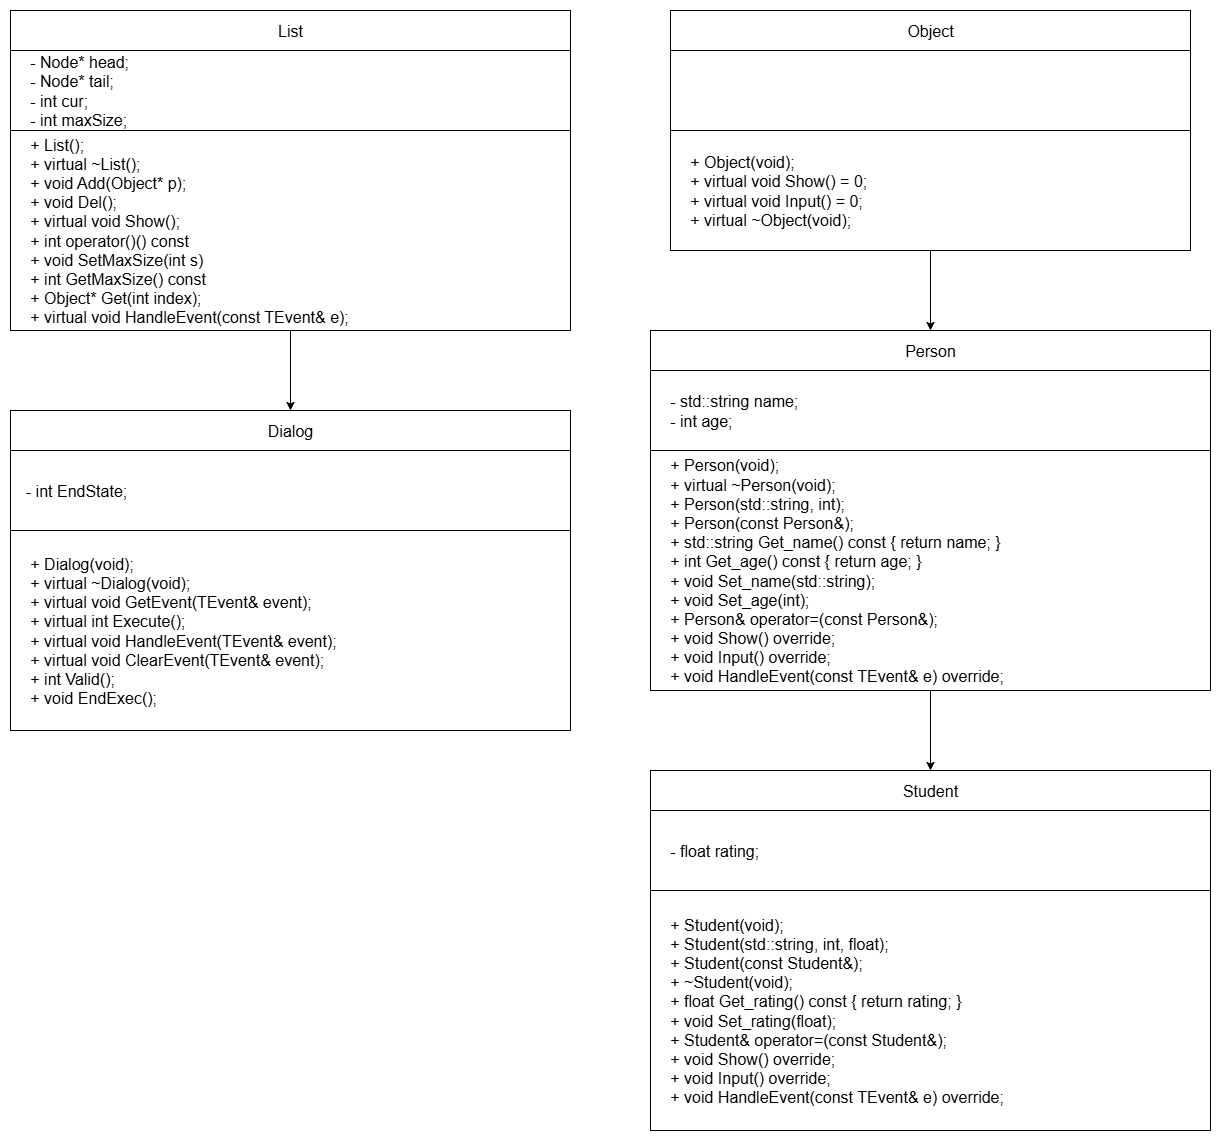

The diagram above was exported from draw.io. Its source (the exported page's mxGraphModel, read from the mxfile embedded in the PNG):
<mxGraphModel dx="1489" dy="943" grid="1" gridSize="10" guides="1" tooltips="1" connect="1" arrows="1" fold="1" page="1" pageScale="1" pageWidth="827" pageHeight="1169" math="0" shadow="0">
  <root>
    <mxCell id="0" />
    <mxCell id="1" parent="0" />
    <mxCell id="K_d9pnd9iRBolU0SF6RB-10" value="&lt;span style=&quot;font-size: 16px;&quot;&gt;&amp;nbsp; &amp;nbsp;- int EndState;&lt;/span&gt;" style="rounded=0;whiteSpace=wrap;html=1;align=left;" vertex="1" parent="1">
      <mxGeometry x="520" y="520" width="560" height="80" as="geometry" />
    </mxCell>
    <mxCell id="K_d9pnd9iRBolU0SF6RB-11" value="&lt;font style=&quot;font-size: 16px;&quot;&gt;Dialog&lt;/font&gt;" style="rounded=0;whiteSpace=wrap;html=1;" vertex="1" parent="1">
      <mxGeometry x="520" y="480" width="560" height="40" as="geometry" />
    </mxCell>
    <mxCell id="K_d9pnd9iRBolU0SF6RB-12" value="&lt;div&gt;&lt;span style=&quot;font-size: 16px;&quot;&gt;&amp;nbsp; &amp;nbsp; + Dialog(void);&lt;/span&gt;&lt;/div&gt;&lt;div&gt;&lt;span style=&quot;font-size: 16px;&quot;&gt;&amp;nbsp; &amp;nbsp; + virtual ~Dialog(void);&lt;/span&gt;&lt;/div&gt;&lt;div&gt;&lt;span style=&quot;font-size: 16px;&quot;&gt;&amp;nbsp; &amp;nbsp; + virtual void GetEvent(TEvent&amp;amp; event);&lt;/span&gt;&lt;/div&gt;&lt;div&gt;&lt;span style=&quot;font-size: 16px;&quot;&gt;&amp;nbsp; &amp;nbsp; + virtual int Execute();&lt;/span&gt;&lt;/div&gt;&lt;div&gt;&lt;span style=&quot;font-size: 16px;&quot;&gt;&amp;nbsp; &amp;nbsp; + virtual void HandleEvent(TEvent&amp;amp; event);&lt;/span&gt;&lt;/div&gt;&lt;div&gt;&lt;span style=&quot;font-size: 16px;&quot;&gt;&amp;nbsp; &amp;nbsp; + virtual void ClearEvent(TEvent&amp;amp; event);&lt;/span&gt;&lt;/div&gt;&lt;div&gt;&lt;span style=&quot;font-size: 16px;&quot;&gt;&amp;nbsp; &amp;nbsp; + int Valid();&lt;/span&gt;&lt;/div&gt;&lt;div&gt;&lt;span style=&quot;font-size: 16px;&quot;&gt;&amp;nbsp; &amp;nbsp; + void EndExec();&lt;/span&gt;&lt;/div&gt;" style="rounded=0;whiteSpace=wrap;html=1;align=left;" vertex="1" parent="1">
      <mxGeometry x="520" y="600" width="560" height="200" as="geometry" />
    </mxCell>
    <mxCell id="K_d9pnd9iRBolU0SF6RB-13" value="&lt;div&gt;&lt;span style=&quot;font-size: 16px;&quot;&gt;&amp;nbsp; &amp;nbsp; - Node* head;&lt;/span&gt;&lt;/div&gt;&lt;div&gt;&lt;span style=&quot;font-size: 16px;&quot;&gt;&amp;nbsp; &amp;nbsp; - Node* tail;&lt;/span&gt;&lt;/div&gt;&lt;div&gt;&lt;span style=&quot;font-size: 16px;&quot;&gt;&amp;nbsp; &amp;nbsp; - int cur;&amp;nbsp; &amp;nbsp; &amp;nbsp; &amp;nbsp;&amp;nbsp;&lt;/span&gt;&lt;/div&gt;&lt;div&gt;&lt;span style=&quot;font-size: 16px;&quot;&gt;&amp;nbsp; &amp;nbsp; - int maxSize;&lt;/span&gt;&lt;/div&gt;" style="rounded=0;whiteSpace=wrap;html=1;align=left;" vertex="1" parent="1">
      <mxGeometry x="520" y="120" width="560" height="80" as="geometry" />
    </mxCell>
    <mxCell id="K_d9pnd9iRBolU0SF6RB-14" value="&lt;font style=&quot;font-size: 16px;&quot;&gt;List&lt;/font&gt;" style="rounded=0;whiteSpace=wrap;html=1;" vertex="1" parent="1">
      <mxGeometry x="520" y="80" width="560" height="40" as="geometry" />
    </mxCell>
    <mxCell id="K_d9pnd9iRBolU0SF6RB-16" value="" style="edgeStyle=orthogonalEdgeStyle;rounded=0;orthogonalLoop=1;jettySize=auto;html=1;" edge="1" parent="1" source="K_d9pnd9iRBolU0SF6RB-15" target="K_d9pnd9iRBolU0SF6RB-11">
      <mxGeometry relative="1" as="geometry" />
    </mxCell>
    <mxCell id="K_d9pnd9iRBolU0SF6RB-15" value="&lt;div&gt;&lt;span style=&quot;font-size: 16px;&quot;&gt;&amp;nbsp; &amp;nbsp; + List();&lt;/span&gt;&lt;/div&gt;&lt;div&gt;&lt;span style=&quot;font-size: 16px;&quot;&gt;&amp;nbsp; &amp;nbsp; + virtual ~List();&lt;/span&gt;&lt;/div&gt;&lt;div&gt;&lt;span style=&quot;font-size: 16px;&quot;&gt;&amp;nbsp; &amp;nbsp; + void Add(Object* p);&amp;nbsp;&lt;/span&gt;&lt;/div&gt;&lt;div&gt;&lt;span style=&quot;font-size: 16px;&quot;&gt;&amp;nbsp; &amp;nbsp; + void Del();&amp;nbsp; &amp;nbsp; &amp;nbsp; &amp;nbsp; &amp;nbsp; &amp;nbsp; &amp;nbsp; &amp;nbsp; &amp;nbsp;&lt;/span&gt;&lt;/div&gt;&lt;div&gt;&lt;span style=&quot;font-size: 16px;&quot;&gt;&amp;nbsp; &amp;nbsp; + virtual void Show();&amp;nbsp; &amp;nbsp;&lt;/span&gt;&lt;/div&gt;&lt;div&gt;&lt;span style=&quot;font-size: 16px;&quot;&gt;&amp;nbsp; &amp;nbsp; + int operator()() const&amp;nbsp;&lt;/span&gt;&lt;/div&gt;&lt;div&gt;&lt;span style=&quot;font-size: 16px;&quot;&gt;&amp;nbsp; &amp;nbsp; + void SetMaxSize(int s)&amp;nbsp;&lt;/span&gt;&lt;/div&gt;&lt;div&gt;&lt;span style=&quot;font-size: 16px;&quot;&gt;&amp;nbsp; &amp;nbsp; + int GetMaxSize() const&amp;nbsp;&lt;/span&gt;&lt;/div&gt;&lt;div&gt;&lt;span style=&quot;font-size: 16px;&quot;&gt;&amp;nbsp; &amp;nbsp; + Object* Get(int index);&amp;nbsp; &amp;nbsp; &amp;nbsp;&amp;nbsp;&lt;/span&gt;&lt;/div&gt;&lt;div&gt;&lt;span style=&quot;font-size: 16px;&quot;&gt;&amp;nbsp; &amp;nbsp; + virtual void HandleEvent(const TEvent&amp;amp; e);&amp;nbsp;&lt;/span&gt;&lt;/div&gt;" style="rounded=0;whiteSpace=wrap;html=1;align=left;" vertex="1" parent="1">
      <mxGeometry x="520" y="200" width="560" height="200" as="geometry" />
    </mxCell>
    <mxCell id="K_d9pnd9iRBolU0SF6RB-17" value="" style="rounded=0;whiteSpace=wrap;html=1;align=left;" vertex="1" parent="1">
      <mxGeometry x="1180" y="120" width="520" height="80" as="geometry" />
    </mxCell>
    <mxCell id="K_d9pnd9iRBolU0SF6RB-18" value="&lt;font style=&quot;font-size: 16px;&quot;&gt;Object&lt;/font&gt;" style="rounded=0;whiteSpace=wrap;html=1;" vertex="1" parent="1">
      <mxGeometry x="1180" y="80" width="520" height="40" as="geometry" />
    </mxCell>
    <mxCell id="K_d9pnd9iRBolU0SF6RB-23" value="" style="edgeStyle=orthogonalEdgeStyle;rounded=0;orthogonalLoop=1;jettySize=auto;html=1;" edge="1" parent="1" source="K_d9pnd9iRBolU0SF6RB-19" target="K_d9pnd9iRBolU0SF6RB-21">
      <mxGeometry relative="1" as="geometry" />
    </mxCell>
    <mxCell id="K_d9pnd9iRBolU0SF6RB-19" value="&lt;div&gt;&lt;span style=&quot;font-size: 16px;&quot;&gt;&amp;nbsp; &amp;nbsp; + Object(void);&lt;/span&gt;&lt;/div&gt;&lt;div&gt;&lt;span style=&quot;font-size: 16px;&quot;&gt;&amp;nbsp; &amp;nbsp; + virtual void Show() = 0;&lt;/span&gt;&lt;/div&gt;&lt;div&gt;&lt;span style=&quot;font-size: 16px;&quot;&gt;&amp;nbsp; &amp;nbsp; + virtual void Input() = 0;&lt;/span&gt;&lt;/div&gt;&lt;div&gt;&lt;span style=&quot;font-size: 16px;&quot;&gt;&amp;nbsp; &amp;nbsp; + virtual ~Object(void);&lt;/span&gt;&lt;/div&gt;" style="rounded=0;whiteSpace=wrap;html=1;align=left;" vertex="1" parent="1">
      <mxGeometry x="1180" y="200" width="520" height="120" as="geometry" />
    </mxCell>
    <mxCell id="K_d9pnd9iRBolU0SF6RB-20" value="&lt;div&gt;&lt;span style=&quot;font-size: 16px;&quot;&gt;&amp;nbsp; &amp;nbsp; - std::string name;&lt;/span&gt;&lt;/div&gt;&lt;div&gt;&lt;span style=&quot;font-size: 16px;&quot;&gt;&amp;nbsp; &amp;nbsp; - int age;&lt;/span&gt;&lt;/div&gt;" style="rounded=0;whiteSpace=wrap;html=1;align=left;" vertex="1" parent="1">
      <mxGeometry x="1160" y="440" width="560" height="80" as="geometry" />
    </mxCell>
    <mxCell id="K_d9pnd9iRBolU0SF6RB-21" value="&lt;font style=&quot;font-size: 16px;&quot;&gt;Person&lt;/font&gt;" style="rounded=0;whiteSpace=wrap;html=1;" vertex="1" parent="1">
      <mxGeometry x="1160" y="400" width="560" height="40" as="geometry" />
    </mxCell>
    <mxCell id="K_d9pnd9iRBolU0SF6RB-27" value="" style="edgeStyle=orthogonalEdgeStyle;rounded=0;orthogonalLoop=1;jettySize=auto;html=1;" edge="1" parent="1" source="K_d9pnd9iRBolU0SF6RB-22" target="K_d9pnd9iRBolU0SF6RB-25">
      <mxGeometry relative="1" as="geometry" />
    </mxCell>
    <mxCell id="K_d9pnd9iRBolU0SF6RB-22" value="&lt;div&gt;&lt;span style=&quot;font-size: 16px;&quot;&gt;&amp;nbsp; &amp;nbsp; + Person(void);&lt;/span&gt;&lt;/div&gt;&lt;div&gt;&lt;span style=&quot;font-size: 16px;&quot;&gt;&amp;nbsp; &amp;nbsp; + virtual ~Person(void);&lt;/span&gt;&lt;/div&gt;&lt;div&gt;&lt;span style=&quot;font-size: 16px;&quot;&gt;&amp;nbsp; &amp;nbsp; + Person(std::string, int);&lt;/span&gt;&lt;/div&gt;&lt;div&gt;&lt;span style=&quot;font-size: 16px;&quot;&gt;&amp;nbsp; &amp;nbsp; + Person(const Person&amp;amp;);&lt;/span&gt;&lt;/div&gt;&lt;div&gt;&lt;span style=&quot;font-size: 16px;&quot;&gt;&amp;nbsp; &amp;nbsp; + std::string Get_name() const { return name; }&lt;/span&gt;&lt;/div&gt;&lt;div&gt;&lt;span style=&quot;font-size: 16px;&quot;&gt;&amp;nbsp; &amp;nbsp; + int Get_age() const { return age; }&lt;/span&gt;&lt;/div&gt;&lt;div&gt;&lt;span style=&quot;font-size: 16px;&quot;&gt;&amp;nbsp; &amp;nbsp; + void Set_name(std::string);&lt;/span&gt;&lt;/div&gt;&lt;div&gt;&lt;span style=&quot;font-size: 16px;&quot;&gt;&amp;nbsp; &amp;nbsp; + void Set_age(int);&lt;/span&gt;&lt;/div&gt;&lt;div&gt;&lt;span style=&quot;font-size: 16px;&quot;&gt;&amp;nbsp; &amp;nbsp; + Person&amp;amp; operator=(const Person&amp;amp;);&lt;/span&gt;&lt;/div&gt;&lt;div&gt;&lt;span style=&quot;font-size: 16px;&quot;&gt;&amp;nbsp; &amp;nbsp; + void Show() override;&lt;/span&gt;&lt;/div&gt;&lt;div&gt;&lt;span style=&quot;font-size: 16px;&quot;&gt;&amp;nbsp; &amp;nbsp; + void Input() override;&lt;/span&gt;&lt;/div&gt;&lt;div&gt;&lt;span style=&quot;font-size: 16px;&quot;&gt;&amp;nbsp; &amp;nbsp; + void HandleEvent(const TEvent&amp;amp; e) override;&lt;/span&gt;&lt;/div&gt;" style="rounded=0;whiteSpace=wrap;html=1;align=left;" vertex="1" parent="1">
      <mxGeometry x="1160" y="520" width="560" height="240" as="geometry" />
    </mxCell>
    <mxCell id="K_d9pnd9iRBolU0SF6RB-24" value="&lt;span style=&quot;font-size: 16px;&quot;&gt;&amp;nbsp; &amp;nbsp; - float rating;&lt;/span&gt;" style="rounded=0;whiteSpace=wrap;html=1;align=left;" vertex="1" parent="1">
      <mxGeometry x="1160" y="880" width="560" height="80" as="geometry" />
    </mxCell>
    <mxCell id="K_d9pnd9iRBolU0SF6RB-25" value="&lt;font style=&quot;font-size: 16px;&quot;&gt;Student&lt;/font&gt;" style="rounded=0;whiteSpace=wrap;html=1;" vertex="1" parent="1">
      <mxGeometry x="1160" y="840" width="560" height="40" as="geometry" />
    </mxCell>
    <mxCell id="K_d9pnd9iRBolU0SF6RB-26" value="&lt;div&gt;&lt;span style=&quot;font-size: 16px;&quot;&gt;&amp;nbsp; &amp;nbsp; + Student(void);&lt;/span&gt;&lt;/div&gt;&lt;div&gt;&lt;span style=&quot;font-size: 16px;&quot;&gt;&amp;nbsp; &amp;nbsp; + Student(std::string, int, float);&lt;/span&gt;&lt;/div&gt;&lt;div&gt;&lt;span style=&quot;font-size: 16px;&quot;&gt;&amp;nbsp; &amp;nbsp; + Student(const Student&amp;amp;);&lt;/span&gt;&lt;/div&gt;&lt;div&gt;&lt;span style=&quot;font-size: 16px;&quot;&gt;&amp;nbsp; &amp;nbsp; + ~Student(void);&lt;/span&gt;&lt;/div&gt;&lt;div&gt;&lt;span style=&quot;font-size: 16px;&quot;&gt;&amp;nbsp; &amp;nbsp; + float Get_rating() const { return rating; }&lt;/span&gt;&lt;/div&gt;&lt;div&gt;&lt;span style=&quot;font-size: 16px;&quot;&gt;&amp;nbsp; &amp;nbsp; + void Set_rating(float);&lt;/span&gt;&lt;/div&gt;&lt;div&gt;&lt;span style=&quot;font-size: 16px;&quot;&gt;&amp;nbsp; &amp;nbsp; + Student&amp;amp; operator=(const Student&amp;amp;);&lt;/span&gt;&lt;/div&gt;&lt;div&gt;&lt;span style=&quot;font-size: 16px;&quot;&gt;&amp;nbsp; &amp;nbsp; + void Show() override;&lt;/span&gt;&lt;/div&gt;&lt;div&gt;&lt;span style=&quot;font-size: 16px;&quot;&gt;&amp;nbsp; &amp;nbsp; + void Input() override;&lt;/span&gt;&lt;/div&gt;&lt;div&gt;&lt;span style=&quot;font-size: 16px;&quot;&gt;&amp;nbsp; &amp;nbsp; + void HandleEvent(const TEvent&amp;amp; e) override;&lt;/span&gt;&lt;/div&gt;" style="rounded=0;whiteSpace=wrap;html=1;align=left;" vertex="1" parent="1">
      <mxGeometry x="1160" y="960" width="560" height="240" as="geometry" />
    </mxCell>
  </root>
</mxGraphModel>